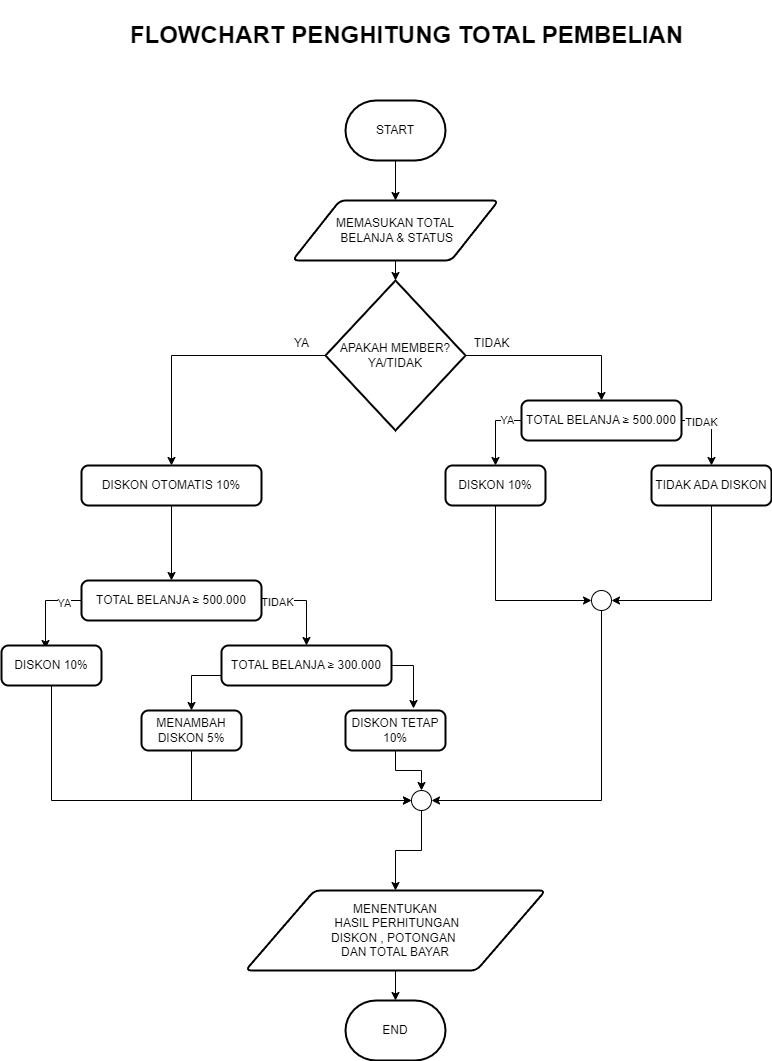

The diagram above was exported from draw.io. Its source (the exported page's mxGraphModel, read from the mxfile embedded in the PNG):
<mxGraphModel dx="1434" dy="836" grid="1" gridSize="10" guides="1" tooltips="1" connect="1" arrows="1" fold="1" page="1" pageScale="1" pageWidth="827" pageHeight="1169" math="0" shadow="0">
  <root>
    <mxCell id="WIyWlLk6GJQsqaUBKTNV-0" />
    <mxCell id="WIyWlLk6GJQsqaUBKTNV-1" parent="WIyWlLk6GJQsqaUBKTNV-0" />
    <mxCell id="-L8ljVsEVitIm29zprG9-1" value="MEMASUKAN&amp;nbsp;&lt;span style=&quot;background-color: initial;&quot;&gt;TOTAL&lt;/span&gt;&lt;div&gt;&lt;span style=&quot;background-color: initial;&quot;&gt;&amp;nbsp;BELANJA &amp;amp; STATUS&lt;/span&gt;&lt;/div&gt;" style="shape=parallelogram;html=1;strokeWidth=2;perimeter=parallelogramPerimeter;whiteSpace=wrap;rounded=1;arcSize=12;size=0.23;" vertex="1" parent="WIyWlLk6GJQsqaUBKTNV-1">
      <mxGeometry x="311" y="250" width="206" height="60" as="geometry" />
    </mxCell>
    <mxCell id="-L8ljVsEVitIm29zprG9-9" style="edgeStyle=orthogonalEdgeStyle;rounded=0;orthogonalLoop=1;jettySize=auto;html=1;entryX=0.5;entryY=0;entryDx=0;entryDy=0;" edge="1" parent="WIyWlLk6GJQsqaUBKTNV-1" source="-L8ljVsEVitIm29zprG9-3" target="-L8ljVsEVitIm29zprG9-39">
      <mxGeometry relative="1" as="geometry">
        <mxPoint x="190" y="530" as="targetPoint" />
      </mxGeometry>
    </mxCell>
    <mxCell id="-L8ljVsEVitIm29zprG9-10" style="edgeStyle=orthogonalEdgeStyle;rounded=0;orthogonalLoop=1;jettySize=auto;html=1;exitX=1;exitY=0.5;exitDx=0;exitDy=0;exitPerimeter=0;entryX=0.5;entryY=0;entryDx=0;entryDy=0;" edge="1" parent="WIyWlLk6GJQsqaUBKTNV-1" source="-L8ljVsEVitIm29zprG9-3" target="-L8ljVsEVitIm29zprG9-16">
      <mxGeometry relative="1" as="geometry">
        <mxPoint x="610" y="405" as="targetPoint" />
      </mxGeometry>
    </mxCell>
    <mxCell id="-L8ljVsEVitIm29zprG9-3" value="APAKAH MEMBER?&lt;div&gt;YA/TIDAK&lt;/div&gt;" style="strokeWidth=2;html=1;shape=mxgraph.flowchart.decision;whiteSpace=wrap;" vertex="1" parent="WIyWlLk6GJQsqaUBKTNV-1">
      <mxGeometry x="344" y="330" width="140" height="150" as="geometry" />
    </mxCell>
    <mxCell id="-L8ljVsEVitIm29zprG9-6" value="" style="endArrow=classic;html=1;rounded=0;exitX=0.5;exitY=1;exitDx=0;exitDy=0;exitPerimeter=0;entryX=0.5;entryY=0;entryDx=0;entryDy=0;" edge="1" parent="WIyWlLk6GJQsqaUBKTNV-1" source="-L8ljVsEVitIm29zprG9-42" target="-L8ljVsEVitIm29zprG9-1">
      <mxGeometry width="50" height="50" relative="1" as="geometry">
        <mxPoint x="414" y="130" as="sourcePoint" />
        <mxPoint x="440" y="430" as="targetPoint" />
      </mxGeometry>
    </mxCell>
    <mxCell id="-L8ljVsEVitIm29zprG9-7" value="" style="endArrow=classic;html=1;rounded=0;exitX=0.5;exitY=1;exitDx=0;exitDy=0;" edge="1" parent="WIyWlLk6GJQsqaUBKTNV-1" source="-L8ljVsEVitIm29zprG9-1" target="-L8ljVsEVitIm29zprG9-3">
      <mxGeometry width="50" height="50" relative="1" as="geometry">
        <mxPoint x="390" y="480" as="sourcePoint" />
        <mxPoint x="440" y="430" as="targetPoint" />
      </mxGeometry>
    </mxCell>
    <mxCell id="-L8ljVsEVitIm29zprG9-11" value="TIDAK" style="text;html=1;align=center;verticalAlign=middle;resizable=0;points=[];autosize=1;strokeColor=none;fillColor=none;" vertex="1" parent="WIyWlLk6GJQsqaUBKTNV-1">
      <mxGeometry x="480" y="378" width="60" height="30" as="geometry" />
    </mxCell>
    <mxCell id="-L8ljVsEVitIm29zprG9-12" value="YA" style="text;html=1;align=center;verticalAlign=middle;resizable=0;points=[];autosize=1;strokeColor=none;fillColor=none;" vertex="1" parent="WIyWlLk6GJQsqaUBKTNV-1">
      <mxGeometry x="300" y="378" width="40" height="30" as="geometry" />
    </mxCell>
    <mxCell id="-L8ljVsEVitIm29zprG9-18" style="edgeStyle=orthogonalEdgeStyle;rounded=0;orthogonalLoop=1;jettySize=auto;html=1;entryX=0.44;entryY=0.075;entryDx=0;entryDy=0;entryPerimeter=0;exitX=0;exitY=0.5;exitDx=0;exitDy=0;" edge="1" parent="WIyWlLk6GJQsqaUBKTNV-1" source="-L8ljVsEVitIm29zprG9-14" target="-L8ljVsEVitIm29zprG9-17">
      <mxGeometry relative="1" as="geometry">
        <mxPoint x="70" y="690" as="targetPoint" />
      </mxGeometry>
    </mxCell>
    <mxCell id="-L8ljVsEVitIm29zprG9-20" value="YA" style="edgeLabel;html=1;align=center;verticalAlign=middle;resizable=0;points=[];" vertex="1" connectable="0" parent="-L8ljVsEVitIm29zprG9-18">
      <mxGeometry x="-0.5714" y="2" relative="1" as="geometry">
        <mxPoint as="offset" />
      </mxGeometry>
    </mxCell>
    <mxCell id="-L8ljVsEVitIm29zprG9-25" style="edgeStyle=orthogonalEdgeStyle;rounded=0;orthogonalLoop=1;jettySize=auto;html=1;exitX=1;exitY=0.5;exitDx=0;exitDy=0;entryX=0.5;entryY=0;entryDx=0;entryDy=0;" edge="1" parent="WIyWlLk6GJQsqaUBKTNV-1" source="-L8ljVsEVitIm29zprG9-14" target="-L8ljVsEVitIm29zprG9-22">
      <mxGeometry relative="1" as="geometry" />
    </mxCell>
    <mxCell id="-L8ljVsEVitIm29zprG9-26" value="TIDAK" style="edgeLabel;html=1;align=center;verticalAlign=middle;resizable=0;points=[];" vertex="1" connectable="0" parent="-L8ljVsEVitIm29zprG9-25">
      <mxGeometry x="-0.675" y="-1" relative="1" as="geometry">
        <mxPoint as="offset" />
      </mxGeometry>
    </mxCell>
    <mxCell id="-L8ljVsEVitIm29zprG9-14" value="TOTAL BELANJA&amp;nbsp;≥ 500.000" style="rounded=1;whiteSpace=wrap;html=1;absoluteArcSize=1;arcSize=14;strokeWidth=2;" vertex="1" parent="WIyWlLk6GJQsqaUBKTNV-1">
      <mxGeometry x="100" y="630" width="180" height="40" as="geometry" />
    </mxCell>
    <mxCell id="-L8ljVsEVitIm29zprG9-35" style="edgeStyle=orthogonalEdgeStyle;rounded=0;orthogonalLoop=1;jettySize=auto;html=1;entryX=0.5;entryY=0;entryDx=0;entryDy=0;exitX=1;exitY=0.5;exitDx=0;exitDy=0;" edge="1" parent="WIyWlLk6GJQsqaUBKTNV-1" source="-L8ljVsEVitIm29zprG9-16" target="-L8ljVsEVitIm29zprG9-30">
      <mxGeometry relative="1" as="geometry" />
    </mxCell>
    <mxCell id="-L8ljVsEVitIm29zprG9-38" value="TIDAK" style="edgeLabel;html=1;align=center;verticalAlign=middle;resizable=0;points=[];" vertex="1" connectable="0" parent="-L8ljVsEVitIm29zprG9-35">
      <mxGeometry x="-0.493" y="-1" relative="1" as="geometry">
        <mxPoint as="offset" />
      </mxGeometry>
    </mxCell>
    <mxCell id="-L8ljVsEVitIm29zprG9-36" style="edgeStyle=orthogonalEdgeStyle;rounded=0;orthogonalLoop=1;jettySize=auto;html=1;entryX=0.5;entryY=0;entryDx=0;entryDy=0;exitX=0;exitY=0.5;exitDx=0;exitDy=0;" edge="1" parent="WIyWlLk6GJQsqaUBKTNV-1" source="-L8ljVsEVitIm29zprG9-16" target="-L8ljVsEVitIm29zprG9-29">
      <mxGeometry relative="1" as="geometry" />
    </mxCell>
    <mxCell id="-L8ljVsEVitIm29zprG9-37" value="YA" style="edgeLabel;html=1;align=center;verticalAlign=middle;resizable=0;points=[];" vertex="1" connectable="0" parent="-L8ljVsEVitIm29zprG9-36">
      <mxGeometry x="-0.5733" y="-1" relative="1" as="geometry">
        <mxPoint as="offset" />
      </mxGeometry>
    </mxCell>
    <mxCell id="-L8ljVsEVitIm29zprG9-16" value="TOTAL BELANJA&amp;nbsp;≥ 500.000" style="rounded=1;whiteSpace=wrap;html=1;absoluteArcSize=1;arcSize=14;strokeWidth=2;" vertex="1" parent="WIyWlLk6GJQsqaUBKTNV-1">
      <mxGeometry x="540" y="450" width="160" height="40" as="geometry" />
    </mxCell>
    <mxCell id="-L8ljVsEVitIm29zprG9-17" value="DISKON 10%" style="rounded=1;whiteSpace=wrap;html=1;absoluteArcSize=1;arcSize=14;strokeWidth=2;" vertex="1" parent="WIyWlLk6GJQsqaUBKTNV-1">
      <mxGeometry x="20" y="695" width="100" height="40" as="geometry" />
    </mxCell>
    <mxCell id="-L8ljVsEVitIm29zprG9-31" style="edgeStyle=orthogonalEdgeStyle;rounded=0;orthogonalLoop=1;jettySize=auto;html=1;entryX=0.5;entryY=0;entryDx=0;entryDy=0;exitX=0;exitY=0.75;exitDx=0;exitDy=0;" edge="1" parent="WIyWlLk6GJQsqaUBKTNV-1" source="-L8ljVsEVitIm29zprG9-22" target="-L8ljVsEVitIm29zprG9-28">
      <mxGeometry relative="1" as="geometry" />
    </mxCell>
    <mxCell id="-L8ljVsEVitIm29zprG9-22" value="TOTAL BELANJA&amp;nbsp;≥ 300.000" style="rounded=1;whiteSpace=wrap;html=1;absoluteArcSize=1;arcSize=14;strokeWidth=2;" vertex="1" parent="WIyWlLk6GJQsqaUBKTNV-1">
      <mxGeometry x="240" y="695" width="170" height="40" as="geometry" />
    </mxCell>
    <mxCell id="-L8ljVsEVitIm29zprG9-27" value="DISKON TETAP 10%" style="rounded=1;whiteSpace=wrap;html=1;absoluteArcSize=1;arcSize=14;strokeWidth=2;" vertex="1" parent="WIyWlLk6GJQsqaUBKTNV-1">
      <mxGeometry x="364" y="760" width="100" height="40" as="geometry" />
    </mxCell>
    <mxCell id="-L8ljVsEVitIm29zprG9-28" value="MENAMBAH DISKON 5%" style="rounded=1;whiteSpace=wrap;html=1;absoluteArcSize=1;arcSize=14;strokeWidth=2;" vertex="1" parent="WIyWlLk6GJQsqaUBKTNV-1">
      <mxGeometry x="160" y="760" width="100" height="40" as="geometry" />
    </mxCell>
    <mxCell id="-L8ljVsEVitIm29zprG9-29" value="DISKON 10%" style="rounded=1;whiteSpace=wrap;html=1;absoluteArcSize=1;arcSize=14;strokeWidth=2;" vertex="1" parent="WIyWlLk6GJQsqaUBKTNV-1">
      <mxGeometry x="464" y="515" width="100" height="40" as="geometry" />
    </mxCell>
    <mxCell id="-L8ljVsEVitIm29zprG9-30" value="TIDAK ADA DISKON" style="rounded=1;whiteSpace=wrap;html=1;absoluteArcSize=1;arcSize=14;strokeWidth=2;" vertex="1" parent="WIyWlLk6GJQsqaUBKTNV-1">
      <mxGeometry x="670" y="515" width="120" height="40" as="geometry" />
    </mxCell>
    <mxCell id="-L8ljVsEVitIm29zprG9-32" style="edgeStyle=orthogonalEdgeStyle;rounded=0;orthogonalLoop=1;jettySize=auto;html=1;exitX=1;exitY=0.5;exitDx=0;exitDy=0;entryX=0.68;entryY=-0.05;entryDx=0;entryDy=0;entryPerimeter=0;" edge="1" parent="WIyWlLk6GJQsqaUBKTNV-1" source="-L8ljVsEVitIm29zprG9-22" target="-L8ljVsEVitIm29zprG9-27">
      <mxGeometry relative="1" as="geometry" />
    </mxCell>
    <mxCell id="-L8ljVsEVitIm29zprG9-41" style="edgeStyle=orthogonalEdgeStyle;rounded=0;orthogonalLoop=1;jettySize=auto;html=1;entryX=0.5;entryY=0;entryDx=0;entryDy=0;" edge="1" parent="WIyWlLk6GJQsqaUBKTNV-1" source="-L8ljVsEVitIm29zprG9-39" target="-L8ljVsEVitIm29zprG9-14">
      <mxGeometry relative="1" as="geometry" />
    </mxCell>
    <mxCell id="-L8ljVsEVitIm29zprG9-39" value="DISKON OTOMATIS 10%" style="rounded=1;whiteSpace=wrap;html=1;absoluteArcSize=1;arcSize=14;strokeWidth=2;" vertex="1" parent="WIyWlLk6GJQsqaUBKTNV-1">
      <mxGeometry x="100" y="515" width="180" height="40" as="geometry" />
    </mxCell>
    <mxCell id="-L8ljVsEVitIm29zprG9-42" value="START" style="strokeWidth=2;html=1;shape=mxgraph.flowchart.terminator;whiteSpace=wrap;" vertex="1" parent="WIyWlLk6GJQsqaUBKTNV-1">
      <mxGeometry x="364" y="150" width="100" height="60" as="geometry" />
    </mxCell>
    <mxCell id="-L8ljVsEVitIm29zprG9-44" value="END" style="strokeWidth=2;html=1;shape=mxgraph.flowchart.terminator;whiteSpace=wrap;" vertex="1" parent="WIyWlLk6GJQsqaUBKTNV-1">
      <mxGeometry x="364" y="1050" width="100" height="60" as="geometry" />
    </mxCell>
    <mxCell id="-L8ljVsEVitIm29zprG9-48" value="MENENTUKAN&lt;div&gt;&amp;nbsp;HASIL PERHITUNGAN&lt;/div&gt;&lt;div&gt;DISKON , POTONGAN&amp;nbsp;&lt;/div&gt;&lt;div&gt;DAN TOTAL BAYAR&lt;/div&gt;" style="shape=parallelogram;html=1;strokeWidth=2;perimeter=parallelogramPerimeter;whiteSpace=wrap;rounded=1;arcSize=12;size=0.23;" vertex="1" parent="WIyWlLk6GJQsqaUBKTNV-1">
      <mxGeometry x="264" y="940" width="300" height="80" as="geometry" />
    </mxCell>
    <mxCell id="-L8ljVsEVitIm29zprG9-49" value="" style="verticalLabelPosition=bottom;verticalAlign=top;html=1;shape=mxgraph.flowchart.on-page_reference;" vertex="1" parent="WIyWlLk6GJQsqaUBKTNV-1">
      <mxGeometry x="610" y="640" width="20" height="20" as="geometry" />
    </mxCell>
    <mxCell id="-L8ljVsEVitIm29zprG9-50" style="edgeStyle=orthogonalEdgeStyle;rounded=0;orthogonalLoop=1;jettySize=auto;html=1;entryX=0;entryY=0.5;entryDx=0;entryDy=0;entryPerimeter=0;exitX=0.5;exitY=1;exitDx=0;exitDy=0;" edge="1" parent="WIyWlLk6GJQsqaUBKTNV-1" source="-L8ljVsEVitIm29zprG9-29" target="-L8ljVsEVitIm29zprG9-49">
      <mxGeometry relative="1" as="geometry" />
    </mxCell>
    <mxCell id="-L8ljVsEVitIm29zprG9-51" style="edgeStyle=orthogonalEdgeStyle;rounded=0;orthogonalLoop=1;jettySize=auto;html=1;entryX=1;entryY=0.5;entryDx=0;entryDy=0;entryPerimeter=0;exitX=0.5;exitY=1;exitDx=0;exitDy=0;" edge="1" parent="WIyWlLk6GJQsqaUBKTNV-1" source="-L8ljVsEVitIm29zprG9-30" target="-L8ljVsEVitIm29zprG9-49">
      <mxGeometry relative="1" as="geometry" />
    </mxCell>
    <mxCell id="-L8ljVsEVitIm29zprG9-61" style="edgeStyle=orthogonalEdgeStyle;rounded=0;orthogonalLoop=1;jettySize=auto;html=1;exitX=0.5;exitY=1;exitDx=0;exitDy=0;exitPerimeter=0;entryX=0.5;entryY=0;entryDx=0;entryDy=0;" edge="1" parent="WIyWlLk6GJQsqaUBKTNV-1" source="-L8ljVsEVitIm29zprG9-53" target="-L8ljVsEVitIm29zprG9-48">
      <mxGeometry relative="1" as="geometry" />
    </mxCell>
    <mxCell id="-L8ljVsEVitIm29zprG9-53" value="" style="verticalLabelPosition=bottom;verticalAlign=top;html=1;shape=mxgraph.flowchart.on-page_reference;" vertex="1" parent="WIyWlLk6GJQsqaUBKTNV-1">
      <mxGeometry x="430" y="840" width="20" height="20" as="geometry" />
    </mxCell>
    <mxCell id="-L8ljVsEVitIm29zprG9-55" style="edgeStyle=orthogonalEdgeStyle;rounded=0;orthogonalLoop=1;jettySize=auto;html=1;exitX=0.5;exitY=1;exitDx=0;exitDy=0;entryX=0;entryY=0.5;entryDx=0;entryDy=0;entryPerimeter=0;" edge="1" parent="WIyWlLk6GJQsqaUBKTNV-1" source="-L8ljVsEVitIm29zprG9-17" target="-L8ljVsEVitIm29zprG9-53">
      <mxGeometry relative="1" as="geometry" />
    </mxCell>
    <mxCell id="-L8ljVsEVitIm29zprG9-58" style="edgeStyle=orthogonalEdgeStyle;rounded=0;orthogonalLoop=1;jettySize=auto;html=1;entryX=0;entryY=0.5;entryDx=0;entryDy=0;entryPerimeter=0;" edge="1" parent="WIyWlLk6GJQsqaUBKTNV-1" source="-L8ljVsEVitIm29zprG9-28" target="-L8ljVsEVitIm29zprG9-53">
      <mxGeometry relative="1" as="geometry">
        <Array as="points">
          <mxPoint x="210" y="850" />
        </Array>
      </mxGeometry>
    </mxCell>
    <mxCell id="-L8ljVsEVitIm29zprG9-59" style="edgeStyle=orthogonalEdgeStyle;rounded=0;orthogonalLoop=1;jettySize=auto;html=1;entryX=0.5;entryY=0;entryDx=0;entryDy=0;entryPerimeter=0;" edge="1" parent="WIyWlLk6GJQsqaUBKTNV-1" source="-L8ljVsEVitIm29zprG9-27" target="-L8ljVsEVitIm29zprG9-53">
      <mxGeometry relative="1" as="geometry" />
    </mxCell>
    <mxCell id="-L8ljVsEVitIm29zprG9-60" style="edgeStyle=orthogonalEdgeStyle;rounded=0;orthogonalLoop=1;jettySize=auto;html=1;entryX=1;entryY=0.5;entryDx=0;entryDy=0;entryPerimeter=0;" edge="1" parent="WIyWlLk6GJQsqaUBKTNV-1" source="-L8ljVsEVitIm29zprG9-49" target="-L8ljVsEVitIm29zprG9-53">
      <mxGeometry relative="1" as="geometry">
        <Array as="points">
          <mxPoint x="620" y="850" />
        </Array>
      </mxGeometry>
    </mxCell>
    <mxCell id="-L8ljVsEVitIm29zprG9-63" style="edgeStyle=orthogonalEdgeStyle;rounded=0;orthogonalLoop=1;jettySize=auto;html=1;exitX=0.5;exitY=1;exitDx=0;exitDy=0;entryX=0.5;entryY=0;entryDx=0;entryDy=0;entryPerimeter=0;" edge="1" parent="WIyWlLk6GJQsqaUBKTNV-1" source="-L8ljVsEVitIm29zprG9-48" target="-L8ljVsEVitIm29zprG9-44">
      <mxGeometry relative="1" as="geometry" />
    </mxCell>
    <mxCell id="-L8ljVsEVitIm29zprG9-64" value="&lt;h1&gt;&lt;b&gt;FLOWCHART PENGHITUNG TOTAL PEMBELIAN&lt;/b&gt;&lt;/h1&gt;" style="text;html=1;align=center;verticalAlign=middle;resizable=0;points=[];autosize=1;strokeColor=none;fillColor=none;" vertex="1" parent="WIyWlLk6GJQsqaUBKTNV-1">
      <mxGeometry x="135" y="50" width="580" height="70" as="geometry" />
    </mxCell>
  </root>
</mxGraphModel>